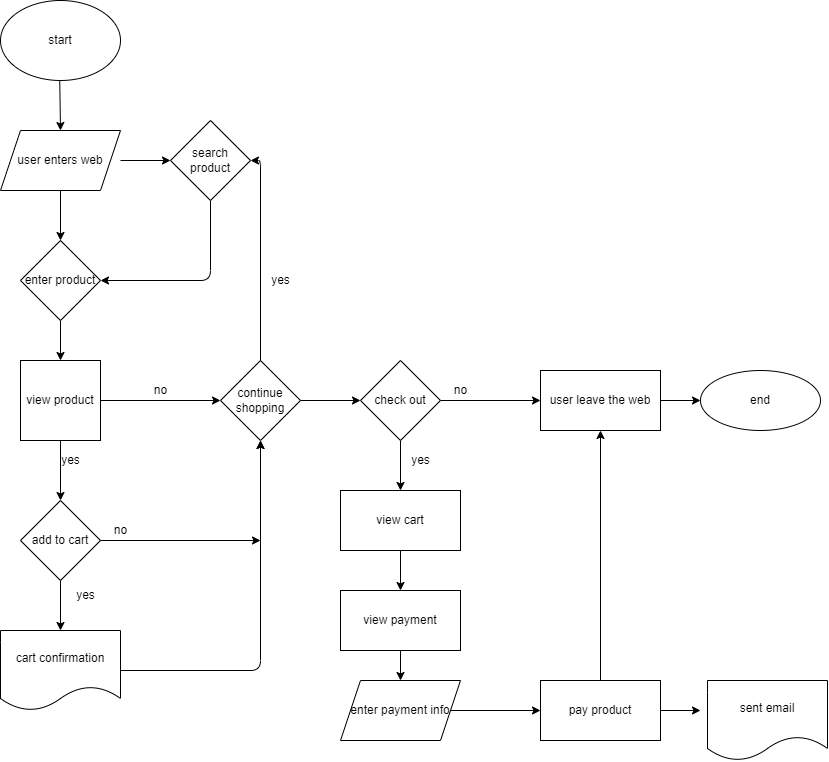

The diagram above was exported from draw.io. Its source (the exported page's mxGraphModel, read from the mxfile embedded in the PNG):
<mxGraphModel dx="797" dy="638" grid="1" gridSize="10" guides="1" tooltips="1" connect="1" arrows="1" fold="1" page="1" pageScale="1" pageWidth="827" pageHeight="1169" math="0" shadow="0">
  <root>
    <mxCell id="0" />
    <mxCell id="1" parent="0" />
    <mxCell id="4" style="edgeStyle=none;html=1;" edge="1" parent="1" source="3">
      <mxGeometry relative="1" as="geometry">
        <mxPoint x="60" y="130" as="targetPoint" />
      </mxGeometry>
    </mxCell>
    <mxCell id="3" value="start" style="ellipse;whiteSpace=wrap;html=1;" vertex="1" parent="1">
      <mxGeometry width="120" height="80" as="geometry" />
    </mxCell>
    <mxCell id="6" style="edgeStyle=none;html=1;" edge="1" parent="1">
      <mxGeometry relative="1" as="geometry">
        <mxPoint x="170" y="160" as="targetPoint" />
        <mxPoint x="120.00000000000011" y="160" as="sourcePoint" />
      </mxGeometry>
    </mxCell>
    <mxCell id="8" style="edgeStyle=none;html=1;" edge="1" parent="1">
      <mxGeometry relative="1" as="geometry">
        <mxPoint x="60.000000000000114" y="240" as="targetPoint" />
        <mxPoint x="60.000000000000114" y="190" as="sourcePoint" />
      </mxGeometry>
    </mxCell>
    <mxCell id="10" style="edgeStyle=none;html=1;exitX=0.5;exitY=1;exitDx=0;exitDy=0;entryX=1;entryY=0.5;entryDx=0;entryDy=0;" edge="1" parent="1" source="7" target="9">
      <mxGeometry relative="1" as="geometry">
        <Array as="points">
          <mxPoint x="210" y="280" />
        </Array>
      </mxGeometry>
    </mxCell>
    <mxCell id="7" value="search product" style="rhombus;whiteSpace=wrap;html=1;" vertex="1" parent="1">
      <mxGeometry x="170" y="120" width="80" height="80" as="geometry" />
    </mxCell>
    <mxCell id="12" style="edgeStyle=none;html=1;entryX=0.5;entryY=0;entryDx=0;entryDy=0;" edge="1" parent="1" source="9" target="13">
      <mxGeometry relative="1" as="geometry">
        <mxPoint x="60.000000000000114" y="350" as="targetPoint" />
      </mxGeometry>
    </mxCell>
    <mxCell id="9" value="enter product" style="rhombus;whiteSpace=wrap;html=1;" vertex="1" parent="1">
      <mxGeometry x="20" y="240" width="80" height="80" as="geometry" />
    </mxCell>
    <mxCell id="15" style="edgeStyle=none;html=1;entryX=0;entryY=0.5;entryDx=0;entryDy=0;" edge="1" parent="1" source="13" target="27">
      <mxGeometry relative="1" as="geometry">
        <mxPoint x="190" y="400" as="targetPoint" />
      </mxGeometry>
    </mxCell>
    <mxCell id="17" style="edgeStyle=none;html=1;" edge="1" parent="1" source="13">
      <mxGeometry relative="1" as="geometry">
        <mxPoint x="60" y="500" as="targetPoint" />
      </mxGeometry>
    </mxCell>
    <mxCell id="13" value="view product" style="whiteSpace=wrap;html=1;aspect=fixed;" vertex="1" parent="1">
      <mxGeometry x="20" y="360" width="80" height="80" as="geometry" />
    </mxCell>
    <mxCell id="16" value="no" style="text;html=1;align=center;verticalAlign=middle;resizable=0;points=[];autosize=1;strokeColor=none;fillColor=none;" vertex="1" parent="1">
      <mxGeometry x="145" y="380" width="30" height="20" as="geometry" />
    </mxCell>
    <mxCell id="18" value="yes" style="text;html=1;align=center;verticalAlign=middle;resizable=0;points=[];autosize=1;strokeColor=none;fillColor=none;" vertex="1" parent="1">
      <mxGeometry x="55" y="450" width="30" height="20" as="geometry" />
    </mxCell>
    <mxCell id="22" value="" style="edgeStyle=none;html=1;" edge="1" parent="1" source="20">
      <mxGeometry relative="1" as="geometry">
        <mxPoint x="60" y="630" as="targetPoint" />
      </mxGeometry>
    </mxCell>
    <mxCell id="24" value="" style="edgeStyle=none;html=1;" edge="1" parent="1" source="20">
      <mxGeometry relative="1" as="geometry">
        <mxPoint x="260" y="540" as="targetPoint" />
      </mxGeometry>
    </mxCell>
    <mxCell id="20" value="add to cart" style="rhombus;whiteSpace=wrap;html=1;" vertex="1" parent="1">
      <mxGeometry x="20" y="500" width="80" height="80" as="geometry" />
    </mxCell>
    <mxCell id="28" style="edgeStyle=none;html=1;entryX=0.5;entryY=1;entryDx=0;entryDy=0;" edge="1" parent="1" target="27">
      <mxGeometry relative="1" as="geometry">
        <mxPoint x="260" y="510" as="sourcePoint" />
      </mxGeometry>
    </mxCell>
    <mxCell id="25" value="no" style="text;html=1;align=center;verticalAlign=middle;resizable=0;points=[];autosize=1;strokeColor=none;fillColor=none;" vertex="1" parent="1">
      <mxGeometry x="105" y="520" width="30" height="20" as="geometry" />
    </mxCell>
    <mxCell id="26" value="yes" style="text;html=1;align=center;verticalAlign=middle;resizable=0;points=[];autosize=1;strokeColor=none;fillColor=none;" vertex="1" parent="1">
      <mxGeometry x="70" y="585" width="30" height="20" as="geometry" />
    </mxCell>
    <mxCell id="29" style="edgeStyle=none;html=1;exitX=0.5;exitY=0;exitDx=0;exitDy=0;entryX=1;entryY=0.5;entryDx=0;entryDy=0;" edge="1" parent="1" source="27" target="7">
      <mxGeometry relative="1" as="geometry">
        <mxPoint x="259.66666666666674" y="150" as="targetPoint" />
        <Array as="points">
          <mxPoint x="260" y="160" />
        </Array>
      </mxGeometry>
    </mxCell>
    <mxCell id="33" style="edgeStyle=none;html=1;" edge="1" parent="1" source="27">
      <mxGeometry relative="1" as="geometry">
        <mxPoint x="360" y="400" as="targetPoint" />
      </mxGeometry>
    </mxCell>
    <mxCell id="27" value="continue shopping" style="rhombus;whiteSpace=wrap;html=1;" vertex="1" parent="1">
      <mxGeometry x="220" y="360" width="80" height="80" as="geometry" />
    </mxCell>
    <mxCell id="31" style="edgeStyle=none;html=1;entryX=0.5;entryY=1;entryDx=0;entryDy=0;" edge="1" parent="1" source="30" target="27">
      <mxGeometry relative="1" as="geometry">
        <mxPoint x="270" y="670" as="targetPoint" />
        <Array as="points">
          <mxPoint x="260" y="670" />
        </Array>
      </mxGeometry>
    </mxCell>
    <mxCell id="30" value="cart confirmation" style="shape=document;whiteSpace=wrap;html=1;boundedLbl=1;" vertex="1" parent="1">
      <mxGeometry y="630" width="120" height="80" as="geometry" />
    </mxCell>
    <mxCell id="32" value="yes" style="text;html=1;align=center;verticalAlign=middle;resizable=0;points=[];autosize=1;strokeColor=none;fillColor=none;" vertex="1" parent="1">
      <mxGeometry x="265" y="270" width="30" height="20" as="geometry" />
    </mxCell>
    <mxCell id="35" style="edgeStyle=none;html=1;entryX=0;entryY=0.5;entryDx=0;entryDy=0;" edge="1" parent="1" source="34" target="53">
      <mxGeometry relative="1" as="geometry">
        <mxPoint x="500" y="400" as="targetPoint" />
      </mxGeometry>
    </mxCell>
    <mxCell id="37" style="edgeStyle=none;html=1;" edge="1" parent="1" source="34">
      <mxGeometry relative="1" as="geometry">
        <mxPoint x="400" y="490" as="targetPoint" />
      </mxGeometry>
    </mxCell>
    <mxCell id="34" value="check out" style="rhombus;whiteSpace=wrap;html=1;" vertex="1" parent="1">
      <mxGeometry x="360" y="360" width="80" height="80" as="geometry" />
    </mxCell>
    <mxCell id="36" value="no" style="text;html=1;align=center;verticalAlign=middle;resizable=0;points=[];autosize=1;strokeColor=none;fillColor=none;" vertex="1" parent="1">
      <mxGeometry x="445" y="380" width="30" height="20" as="geometry" />
    </mxCell>
    <mxCell id="38" value="yes" style="text;html=1;align=center;verticalAlign=middle;resizable=0;points=[];autosize=1;strokeColor=none;fillColor=none;" vertex="1" parent="1">
      <mxGeometry x="405" y="450" width="30" height="20" as="geometry" />
    </mxCell>
    <mxCell id="41" value="" style="edgeStyle=none;html=1;" edge="1" parent="1" source="39" target="40">
      <mxGeometry relative="1" as="geometry" />
    </mxCell>
    <mxCell id="39" value="view cart" style="rounded=0;whiteSpace=wrap;html=1;" vertex="1" parent="1">
      <mxGeometry x="340" y="490" width="120" height="60" as="geometry" />
    </mxCell>
    <mxCell id="43" value="" style="edgeStyle=none;html=1;" edge="1" parent="1" source="40">
      <mxGeometry relative="1" as="geometry">
        <mxPoint x="400" y="680" as="targetPoint" />
      </mxGeometry>
    </mxCell>
    <mxCell id="40" value="view payment" style="rounded=0;whiteSpace=wrap;html=1;" vertex="1" parent="1">
      <mxGeometry x="340" y="590" width="120" height="60" as="geometry" />
    </mxCell>
    <mxCell id="45" value="&lt;span&gt;user enters web&lt;/span&gt;" style="shape=parallelogram;perimeter=parallelogramPerimeter;whiteSpace=wrap;html=1;fixedSize=1;" vertex="1" parent="1">
      <mxGeometry y="130" width="120" height="60" as="geometry" />
    </mxCell>
    <mxCell id="48" value="" style="edgeStyle=none;html=1;" edge="1" parent="1" source="46" target="47">
      <mxGeometry relative="1" as="geometry" />
    </mxCell>
    <mxCell id="46" value="enter payment info" style="shape=parallelogram;perimeter=parallelogramPerimeter;whiteSpace=wrap;html=1;fixedSize=1;" vertex="1" parent="1">
      <mxGeometry x="340" y="680" width="120" height="60" as="geometry" />
    </mxCell>
    <mxCell id="50" value="" style="edgeStyle=none;html=1;" edge="1" parent="1" source="47">
      <mxGeometry relative="1" as="geometry">
        <mxPoint x="700" y="710" as="targetPoint" />
      </mxGeometry>
    </mxCell>
    <mxCell id="52" style="edgeStyle=none;html=1;entryX=0.5;entryY=1;entryDx=0;entryDy=0;" edge="1" parent="1" source="47" target="53">
      <mxGeometry relative="1" as="geometry">
        <mxPoint x="600" y="470" as="targetPoint" />
      </mxGeometry>
    </mxCell>
    <mxCell id="47" value="pay product" style="whiteSpace=wrap;html=1;" vertex="1" parent="1">
      <mxGeometry x="540" y="680" width="120" height="60" as="geometry" />
    </mxCell>
    <mxCell id="51" value="sent email" style="shape=document;whiteSpace=wrap;html=1;boundedLbl=1;" vertex="1" parent="1">
      <mxGeometry x="707" y="680" width="120" height="80" as="geometry" />
    </mxCell>
    <mxCell id="55" value="" style="edgeStyle=none;html=1;" edge="1" parent="1" source="53" target="54">
      <mxGeometry relative="1" as="geometry" />
    </mxCell>
    <mxCell id="53" value="user leave the web" style="rounded=0;whiteSpace=wrap;html=1;" vertex="1" parent="1">
      <mxGeometry x="540" y="370" width="120" height="60" as="geometry" />
    </mxCell>
    <mxCell id="54" value="end" style="ellipse;whiteSpace=wrap;html=1;rounded=0;" vertex="1" parent="1">
      <mxGeometry x="700" y="370" width="120" height="60" as="geometry" />
    </mxCell>
  </root>
</mxGraphModel>